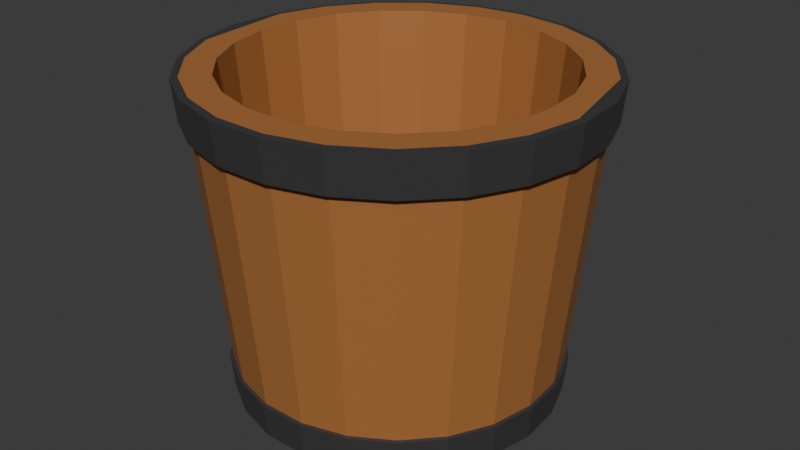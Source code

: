 # Source: Bucket_.blend  (saved by Blender 4.0.36; exported with 4.5.12 LTS)
import bpy
from mathutils import Matrix  # noqa: F401  (used for matrix-valued properties, if any)

bpy.ops.wm.read_factory_settings(use_empty=True)
scene = bpy.context.scene
scene.name = 'Scene'

# ---- collections
col_collection = bpy.data.collections.new('Collection'); scene.collection.children.link(col_collection)

# ---- materials (node trees are filled in below, after node groups)
mat_material_001 = bpy.data.materials.new('Material.001')
mat_material_001.use_transparent_shadow = False
mat_material_002 = bpy.data.materials.new('Material.002')
mat_material_002.use_transparent_shadow = False

# ---- material node trees
mat_material_001.use_nodes = True; mat_material_001.node_tree.nodes.clear()
_N = mat_material_001.node_tree.nodes; _L = mat_material_001.node_tree.links
n0 = _N.new('ShaderNodeBsdfPrincipled'); n0.name = 'Principled BSDF'; n0.location = (10, 300)
n0.inputs[0].default_value = (0.04864, 0.04682, 0.04818, 1.0)
n0.inputs[2].default_value = 0.3349
n0.inputs[3].default_value = 1.45
n1 = _N.new('ShaderNodeOutputMaterial'); n1.name = 'Material Output'; n1.location = (300, 300)
_L.new(n0.outputs[0], n1.inputs[0])
n1.is_active_output = True
mat_material_002.use_nodes = True; mat_material_002.node_tree.nodes.clear()
_N = mat_material_002.node_tree.nodes; _L = mat_material_002.node_tree.links
n0 = _N.new('ShaderNodeBsdfPrincipled'); n0.name = 'Principled BSDF'; n0.location = (10, 300)
n0.inputs[0].default_value = (0.4085, 0.1622, 0.04731, 1.0)
n0.inputs[3].default_value = 1.45
n1 = _N.new('ShaderNodeOutputMaterial'); n1.name = 'Material Output'; n1.location = (300, 300)
_L.new(n0.outputs[0], n1.inputs[0])
n1.is_active_output = True

# ---- world
world_world = bpy.data.worlds.new('World'); scene.world = world_world
world_world.use_nodes = True; world_world.node_tree.nodes.clear()
_N = world_world.node_tree.nodes; _L = world_world.node_tree.links
n0 = _N.new('ShaderNodeOutputWorld'); n0.name = 'World Output'; n0.location = (300, 300)
n1 = _N.new('ShaderNodeBackground'); n1.name = 'Background'; n1.location = (10, 300)
n1.inputs[0].default_value = (0.05088, 0.05088, 0.05088, 1.0)
_L.new(n1.outputs[0], n0.inputs[0])
n0.is_active_output = True
world_world.color = (0.05088, 0.05088, 0.05088)
world_world.use_sun_shadow = False
world_world.sun_shadow_jitter_overblur = 0.0

# ---- meshes
me_cylinder = bpy.data.meshes.new('Cylinder')
me_cylinder.from_pydata([(0.0, 1.0, -1.0), (-1.024e-09, 1.017, 1.0), (0.2698, 0.9629, -1.0), (0.2744, 0.9792, 1.0), (0.5196, 0.8544, -1.0), (0.5284, 0.8689, 1.0), (0.7308, 0.6826, -1.0), (0.7432, 0.6941, 1.0), (0.8879, 0.4601, -1.0), (0.9029, 0.4678, 1.0), (0.9791, 0.2035, -1.0), (0.9956, 0.2069, 1.0), (0.9977, -0.06824, -1.0), (1.015, -0.0694, 1.0), (0.9423, -0.3349, -1.0), (0.9582, -0.3405, 1.0), (0.817, -0.5767, -1.0), (0.8308, -0.5864, 1.0), (0.6311, -0.7757, -1.0), (0.6418, -0.7888, 1.0), (0.3984, -0.9172, -1.0), (0.4051, -0.9327, 1.0), (0.1362, -0.9907, -1.0), (0.1385, -1.007, 1.0), (-0.1362, -0.9907, -1.0), (-0.1385, -1.007, 1.0), (-0.3984, -0.9172, -1.0), (-0.4051, -0.9327, 1.0), (-0.6311, -0.7757, -1.0), (-0.6418, -0.7888, 1.0), (-0.817, -0.5767, -1.0), (-0.8308, -0.5864, 1.0), (-0.9423, -0.3349, -1.0), (-0.9582, -0.3405, 1.0), (-0.9977, -0.06824, -1.0), (-1.015, -0.0694, 1.0), (-0.9791, 0.2035, -1.0), (-0.9956, 0.2069, 1.0), (-0.8879, 0.4601, -1.0), (-0.9029, 0.4678, 1.0), (-0.7308, 0.6826, -1.0), (-0.7432, 0.6941, 1.0), (-0.5196, 0.8544, -1.0), (-0.5284, 0.8689, 1.0), (-0.2698, 0.9629, -1.0), (-0.2744, 0.9792, 1.0), (0.3231, 1.153, 1.0), (-1.024e-09, 1.198, 1.0), (0.6223, 1.023, 1.0), (0.8752, 0.8174, 1.0), (1.063, 0.551, 1.0), (1.173, 0.2437, 1.0), (1.195, -0.08173, 1.0), (1.128, -0.4011, 1.0), (0.9784, -0.6906, 1.0), (0.7558, -0.929, 1.0), (0.4771, -1.098, 1.0), (0.1631, -1.186, 1.0), (-0.1631, -1.186, 1.0), (-0.4771, -1.098, 1.0), (-0.7558, -0.929, 1.0), (-0.9784, -0.6906, 1.0), (-1.128, -0.4011, 1.0), (-1.195, -0.08173, 1.0), (-1.173, 0.2437, 1.0), (-1.063, 0.551, 1.0), (-0.8752, 0.8174, 1.0), (-0.6223, 1.023, 1.0), (-0.3231, 1.153, 1.0), (0.2512, 0.8966, 0.002007), (5.692e-09, 0.9311, 0.002007), (0.4838, 0.7956, 0.002007), (0.6805, 0.6355, 0.002007), (0.8267, 0.4284, 0.002007), (0.9116, 0.1894, 0.002007), (0.9289, -0.06354, 0.002007), (0.8774, -0.3118, 0.002007), (0.7607, -0.537, 0.002007), (0.5876, -0.7223, 0.002007), (0.371, -0.854, 0.002007), (0.1268, -0.9224, 0.002007), (-0.1268, -0.9224, 0.002007), (-0.371, -0.854, 0.002007), (-0.5876, -0.7223, 0.002007), (-0.7607, -0.537, 0.002007), (-0.8774, -0.3118, 0.002007), (-0.9289, -0.06354, 0.002007), (-0.9116, 0.1894, 0.002007), (-0.8267, 0.4284, 0.002007), (-0.6805, 0.6355, 0.002007), (-0.4838, 0.7956, 0.002007), (-0.2512, 0.8966, 0.002007), (0.2279, 0.8134, -0.8712), (7.199e-09, 0.8447, -0.8712), (0.4389, 0.7218, -0.8712), (0.6174, 0.5766, -0.8712), (0.75, 0.3886, -0.8712), (0.8271, 0.1719, -0.8712), (0.8428, -0.05765, -0.8712), (0.796, -0.2829, -0.8712), (0.6901, -0.4871, -0.8712), (0.5331, -0.6553, -0.8712), (0.3365, -0.7748, -0.8712), (0.115, -0.8369, -0.8712), (-0.115, -0.8369, -0.8712), (-0.3365, -0.7748, -0.8712), (-0.5331, -0.6553, -0.8712), (-0.6901, -0.4871, -0.8712), (-0.796, -0.2829, -0.8712), (-0.8428, -0.05765, -0.8712), (-0.8271, 0.1719, -0.8712), (-0.75, 0.3886, -0.8712), (-0.6174, 0.5766, -0.8712), (-0.4389, 0.7218, -0.8712), (-0.2279, 0.8134, -0.8712), (-8.97e-10, 1.173, 0.7518), (0.3165, 1.13, 0.7518), (0.6095, 1.002, 0.7518), (0.8573, 0.8007, 0.7518), (1.042, 0.5397, 0.7518), (1.149, 0.2387, 0.7518), (1.17, -0.08005, 0.7518), (1.105, -0.3928, 0.7518), (0.9584, -0.6765, 0.7518), (0.7403, -0.91, 0.7518), (0.4674, -1.076, 0.7518), (0.1597, -1.162, 0.7518), (-0.1597, -1.162, 0.7518), (-0.4674, -1.076, 0.7518), (-0.7403, -0.91, 0.7518), (-0.9584, -0.6765, 0.7518), (-1.105, -0.3928, 0.7518), (-1.17, -0.08005, 0.7518), (-1.149, 0.2387, 0.7518), (-1.042, 0.5397, 0.7518), (-0.8573, 0.8007, 0.7518), (-0.6095, 1.002, 0.7518), (-0.3165, 1.13, 0.7518), (0.3353, 1.197, 0.9955), (-1.024e-09, 1.243, 0.9955), (-8.97e-10, 1.218, 0.7473), (0.6457, 1.062, 0.9955), (0.9082, 0.8482, 0.9955), (1.103, 0.5717, 0.9955), (1.217, 0.2528, 0.9955), (1.24, -0.08481, 0.9955), (1.171, -0.4162, 0.9955), (1.015, -0.7166, 0.9955), (0.7843, -0.964, 0.9955), (0.4951, -1.14, 0.9955), (0.1692, -1.231, 0.9955), (-0.1692, -1.231, 0.9955), (-0.4951, -1.14, 0.9955), (-0.7843, -0.964, 0.9955), (-1.015, -0.7166, 0.9955), (-1.171, -0.4162, 0.9955), (-1.24, -0.08481, 0.9955), (-1.217, 0.2528, 0.9955), (-1.103, 0.5717, 0.9955), (-0.9082, 0.8482, 0.9955), (-0.6457, 1.062, 0.9955), (-0.3353, 1.197, 0.9955), (0.3287, 1.173, 0.7473), (0.633, 1.041, 0.7473), (0.8903, 0.8315, 0.7473), (1.082, 0.5604, 0.7473), (1.193, 0.2478, 0.7473), (1.215, -0.08313, 0.7473), (1.148, -0.4079, 0.7473), (0.9952, -0.7025, 0.7473), (0.7688, -0.945, 0.7473), (0.4853, -1.117, 0.7473), (0.1659, -1.207, 0.7473), (-0.1659, -1.207, 0.7473), (-0.4853, -1.117, 0.7473), (-0.7688, -0.945, 0.7473), (-0.9952, -0.7025, 0.7473), (-1.148, -0.4079, 0.7473), (-1.215, -0.08313, 0.7473), (-1.193, 0.2478, 0.7473), (-1.082, 0.5604, 0.7473), (-0.8903, 0.8315, 0.7473), (-0.633, 1.041, 0.7473), (-0.3287, 1.173, 0.7473), (0.2756, 0.9837, -0.7813), (0.5308, 0.8729, -0.7813), (0.7466, 0.6973, -0.7813), (0.9071, 0.47, -0.7813), (1.0, 0.2079, -0.7813), (1.019, -0.06972, -0.7813), (0.9626, -0.3421, -0.7813), (0.8346, -0.5891, -0.7813), (0.6447, -0.7925, -0.7813), (0.407, -0.937, -0.7813), (0.1391, -1.012, -0.7813), (-0.1391, -1.012, -0.7813), (-0.407, -0.937, -0.7813), (-0.6447, -0.7925, -0.7813), (-0.8346, -0.5891, -0.7813), (-0.9626, -0.3421, -0.7813), (-1.019, -0.06972, -0.7813), (-1.0, 0.2079, -0.7813), (-0.9071, 0.47, -0.7813), (-0.7466, 0.6973, -0.7813), (-0.5308, 0.8729, -0.7813), (-0.2756, 0.9837, -0.7813), (-1.12e-10, 1.022, -0.7813), (0.0, 1.021, -1.002), (0.2756, 0.9835, -1.002), (0.2814, 1.004, -0.7835), (0.5307, 0.8727, -1.002), (0.5419, 0.8912, -0.7835), (0.7465, 0.6972, -1.002), (0.7623, 0.7119, -0.7835), (0.9069, 0.4699, -1.002), (0.9261, 0.4798, -0.7835), (1.0, 0.2078, -1.002), (1.021, 0.2122, -0.7835), (1.019, -0.0697, -1.002), (1.041, -0.07118, -0.7835), (0.9624, -0.342, -1.002), (0.9828, -0.3493, -0.7835), (0.8345, -0.589, -1.002), (0.8521, -0.6015, -0.7835), (0.6446, -0.7923, -1.002), (0.6582, -0.8091, -0.7835), (0.4069, -0.9368, -1.002), (0.4155, -0.9567, -0.7835), (0.1391, -1.012, -1.002), (0.142, -1.033, -0.7835), (-0.1391, -1.012, -1.002), (-0.142, -1.033, -0.7835), (-0.4069, -0.9368, -1.002), (-0.4155, -0.9567, -0.7835), (-0.6446, -0.7923, -1.002), (-0.6582, -0.8091, -0.7835), (-0.8345, -0.589, -1.002), (-0.8521, -0.6015, -0.7835), (-0.9624, -0.342, -1.002), (-0.9828, -0.3493, -0.7835), (-1.019, -0.0697, -1.002), (-1.041, -0.07118, -0.7835), (-1.0, 0.2078, -1.002), (-1.021, 0.2122, -0.7835), (-0.9069, 0.4699, -1.002), (-0.9261, 0.4798, -0.7835), (-0.7465, 0.6972, -1.002), (-0.7623, 0.7119, -0.7835), (-0.5307, 0.8727, -1.002), (-0.5419, 0.8912, -0.7835), (-0.2756, 0.9835, -1.002), (-0.2814, 1.004, -0.7835), (-1.12e-10, 1.043, -0.7835), (0.9717, -0.06647, 0.501), (0.9032, -0.1877, 0.002007), (0.9448, -0.1963, 0.501), (0.9178, -0.3262, 0.501), (0.9864, -0.205, 1.0)], [], [(55, 56, 149, 148), (115, 137, 183, 140), (125, 124, 170, 171), (47, 46, 138, 139), (68, 47, 139, 161), (59, 60, 153, 152), (126, 125, 171, 172), (50, 51, 144, 143), (127, 126, 172, 173), (63, 64, 157, 156), (54, 55, 148, 147), (128, 127, 173, 174), (67, 68, 161, 160), (58, 59, 152, 151), (129, 128, 174, 175), (49, 50, 143, 142), (116, 115, 140, 162), (130, 129, 175, 176), (62, 63, 156, 155), (117, 116, 162, 163), (53, 54, 147, 146), (19, 17, 77, 78), (131, 130, 176, 177), (118, 117, 163, 164), (0, 2, 4, 6, 8, 10, 12, 14, 16, 18, 20, 22, 24, 26, 28, 30, 32, 34, 36, 38, 40, 42, 44), (1, 3, 46, 47), (3, 5, 48, 46), (5, 7, 49, 48), (7, 9, 50, 49), (13, 257, 15, 53, 52), (15, 17, 54, 53), (17, 19, 55, 54), (19, 21, 56, 55), (21, 23, 57, 56), (23, 25, 58, 57), (25, 27, 59, 58), (27, 29, 60, 59), (29, 31, 61, 60), (31, 33, 62, 61), (37, 39, 65, 64), (39, 41, 66, 65), (41, 43, 67, 66), (43, 45, 68, 67), (45, 1, 47, 68), (91, 90, 113, 114), (5, 3, 69, 71), (35, 33, 85, 86), (21, 19, 78, 79), (7, 5, 71, 72), (37, 35, 86, 87), (23, 21, 79, 80), (9, 7, 72, 73), (39, 37, 87, 88), (25, 23, 80, 81), (11, 9, 73, 74), (41, 39, 88, 89), (27, 25, 81, 82), (13, 11, 74, 75, 253), (43, 41, 89, 90), (29, 27, 82, 83), (255, 253, 75, 254), (45, 43, 90, 91), (31, 29, 83, 84), (17, 15, 256, 76, 77), (1, 45, 91, 70), (3, 1, 70, 69), (33, 31, 84, 85), (92, 93, 114, 113, 112, 111, 110, 109, 108, 107, 106, 105, 104, 103, 102, 101, 100, 99, 98, 97, 96, 95, 94), (84, 83, 106, 107), (77, 76, 99, 100), (70, 91, 114, 93), (69, 70, 93, 92), (85, 84, 107, 108), (78, 77, 100, 101), (71, 69, 92, 94), (86, 85, 108, 109), (79, 78, 101, 102), (72, 71, 94, 95), (87, 86, 109, 110), (80, 79, 102, 103), (73, 72, 95, 96), (88, 87, 110, 111), (81, 80, 103, 104), (74, 73, 96, 97), (89, 88, 111, 112), (82, 81, 104, 105), (75, 74, 97, 98), (90, 89, 112, 113), (83, 82, 105, 106), (76, 254, 75, 98, 99), (205, 137, 115, 206), (204, 136, 137, 205), (203, 135, 136, 204), (202, 134, 135, 203), (201, 133, 134, 202), (200, 132, 133, 201), (199, 131, 132, 200), (198, 130, 131, 199), (197, 129, 130, 198), (196, 128, 129, 197), (195, 127, 128, 196), (194, 126, 127, 195), (193, 125, 126, 194), (192, 124, 125, 193), (191, 123, 124, 192), (190, 122, 123, 191), (189, 121, 122, 190), (188, 120, 121, 189), (187, 119, 120, 188), (186, 118, 119, 187), (185, 117, 118, 186), (184, 116, 117, 185), (206, 115, 116, 184), (140, 139, 138, 162), (162, 138, 141, 163), (163, 141, 142, 164), (164, 142, 143, 165), (165, 143, 144, 166), (166, 144, 145, 167), (167, 145, 146, 168), (168, 146, 147, 169), (169, 147, 148, 170), (170, 148, 149, 171), (171, 149, 150, 172), (172, 150, 151, 173), (173, 151, 152, 174), (174, 152, 153, 175), (175, 153, 154, 176), (176, 154, 155, 177), (177, 155, 156, 178), (178, 156, 157, 179), (179, 157, 158, 180), (180, 158, 159, 181), (181, 159, 160, 182), (182, 160, 161, 183), (183, 161, 139, 140), (64, 65, 158, 157), (124, 123, 169, 170), (137, 136, 182, 183), (51, 52, 145, 144), (123, 122, 168, 169), (60, 61, 154, 153), (136, 135, 181, 182), (122, 121, 167, 168), (46, 48, 141, 138), (56, 57, 150, 149), (135, 134, 180, 181), (65, 66, 159, 158), (121, 120, 166, 167), (134, 133, 179, 180), (52, 53, 146, 145), (120, 119, 165, 166), (61, 62, 155, 154), (133, 132, 178, 179), (119, 118, 164, 165), (48, 49, 142, 141), (132, 131, 177, 178), (57, 58, 151, 150), (66, 67, 160, 159), (187, 188, 217, 215), (8, 6, 212, 214), (200, 201, 243, 241), (186, 187, 215, 213), (34, 32, 238, 240), (199, 200, 241, 239), (16, 14, 220, 222), (185, 186, 213, 211), (198, 199, 239, 237), (42, 40, 246, 248), (184, 185, 211, 209), (24, 22, 228, 230), (6, 4, 210, 212), (197, 198, 237, 235), (206, 184, 209, 252), (32, 30, 236, 238), (196, 197, 235, 233), (14, 12, 218, 220), (195, 196, 233, 231), (40, 38, 244, 246), (22, 20, 226, 228), (4, 2, 208, 210), (194, 195, 231, 229), (207, 252, 209, 208), (208, 209, 211, 210), (210, 211, 213, 212), (212, 213, 215, 214), (214, 215, 217, 216), (216, 217, 219, 218), (218, 219, 221, 220), (220, 221, 223, 222), (222, 223, 225, 224), (224, 225, 227, 226), (226, 227, 229, 228), (228, 229, 231, 230), (230, 231, 233, 232), (232, 233, 235, 234), (234, 235, 237, 236), (236, 237, 239, 238), (238, 239, 241, 240), (240, 241, 243, 242), (242, 243, 245, 244), (244, 245, 247, 246), (246, 247, 249, 248), (248, 249, 251, 250), (250, 251, 252, 207), (26, 24, 230, 232), (44, 42, 248, 250), (201, 202, 245, 243), (188, 189, 219, 217), (18, 16, 222, 224), (202, 203, 247, 245), (36, 34, 240, 242), (189, 190, 221, 219), (203, 204, 249, 247), (10, 8, 214, 216), (190, 191, 223, 221), (28, 26, 232, 234), (0, 44, 250, 207), (2, 0, 207, 208), (204, 205, 251, 249), (191, 192, 225, 223), (20, 18, 224, 226), (205, 206, 252, 251), (38, 36, 242, 244), (192, 193, 227, 225), (12, 10, 216, 218), (193, 194, 229, 227), (30, 28, 234, 236), (15, 257, 255, 256), (257, 13, 253, 255), (256, 255, 254, 76), (33, 35, 37, 62), (64, 62, 37), (63, 62, 64), (9, 11, 13, 50), (52, 50, 13), (51, 50, 52)])
me_cylinder.polygons.foreach_set('material_index', [0, 0, 0, 0, 0, 0, 0, 0, 0, 0, 0, 0, 0, 0, 0, 0, 0, 0, 0, 0, 0, 1, 0, 0, 1, 1, 1, 1, 1, 1, 1, 1, 1, 1, 1, 1, 1, 1, 1, 1, 1, 1, 1, 1, 1, 1, 1, 1, 1, 1, 1, 1, 1, 1, 1, 1, 1, 1, 1, 1, 1, 1, 1, 1, 1, 1, 1, 1, 1, 1, 1, 1, 1, 1, 1, 1, 1, 1, 1, 1, 1, 1, 1, 1, 1, 1, 1, 1, 1, 1, 1, 1, 1, 1, 1, 1, 1, 1, 1, 1, 1, 1, 1, 1, 1, 1, 1, 1, 1, 1, 1, 1, 1, 0, 0, 0, 0, 0, 0, 0, 0, 0, 0, 0, 0, 0, 0, 0, 0, 0, 0, 0, 0, 0, 0, 0, 0, 0, 0, 0, 0, 0, 0, 0, 0, 0, 0, 0, 0, 0, 0, 0, 0, 0, 0, 0, 0, 0, 0, 0, 0, 0, 0, 0, 0, 0, 0, 0, 0, 0, 0, 0, 0, 0, 0, 0, 0, 0, 0, 0, 0, 0, 0, 0, 0, 0, 0, 0, 0, 0, 0, 0, 0, 0, 0, 0, 0, 0, 0, 0, 0, 0, 0, 0, 0, 0, 0, 0, 0, 0, 0, 0, 0, 0, 0, 0, 0, 0, 0, 0, 0, 0, 0, 0, 0, 0, 0, 0, 1, 1, 1, 1, 1, 0, 1, 1, 0])
_uv = me_cylinder.uv_layers.new(name='UVMap')
_uv.uv.foreach_set('vector', [0.4015, 0.06383, 0.3456, 0.02987, 0.3456, 0.02987, 0.4015, 0.06383, 1.565e-07, 0.9379, 0.04348, 0.9379, 0.04348, 0.9379, 1.565e-07, 0.9379, 0.5652, 0.9379, 0.6087, 0.9379, 0.6087, 0.9379, 0.5652, 0.9379, 0.25, 0.49, 0.3148, 0.4811, 0.3148, 0.4811, 0.25, 0.49, 0.1852, 0.4811, 0.25, 0.49, 0.25, 0.49, 0.1852, 0.4811, 0.1544, 0.02987, 0.09854, 0.06383, 0.09854, 0.06383, 0.1544, 0.02987, 0.5217, 0.9379, 0.5652, 0.9379, 0.5652, 0.9379, 0.5217, 0.9379, 0.4631, 0.3604, 0.485, 0.2988, 0.485, 0.2988, 0.4631, 0.3604, 0.4783, 0.9379, 0.5217, 0.9379, 0.5217, 0.9379, 0.4783, 0.9379, 0.01056, 0.2336, 0.01502, 0.2988, 0.01502, 0.2988, 0.01056, 0.2336, 0.4461, 0.1116, 0.4015, 0.06383, 0.4015, 0.06383, 0.4461, 0.1116, 0.4348, 0.9379, 0.4783, 0.9379, 0.4783, 0.9379, 0.4348, 0.9379, 0.1253, 0.4551, 0.1852, 0.4811, 0.1852, 0.4811, 0.1253, 0.4551, 0.2173, 0.01224, 0.1544, 0.02987, 0.1544, 0.02987, 0.2173, 0.01224, 0.3913, 0.9379, 0.4348, 0.9379, 0.4348, 0.9379, 0.3913, 0.9379, 0.4254, 0.4138, 0.4631, 0.3604, 0.4631, 0.3604, 0.4254, 0.4138, 0.9565, 0.9379, 1.0, 0.9379, 1.0, 0.9379, 0.9565, 0.9379, 0.3478, 0.9379, 0.3913, 0.9379, 0.3913, 0.9379, 0.3478, 0.9379, 0.02386, 0.1696, 0.01056, 0.2336, 0.01056, 0.2336, 0.02386, 0.1696, 0.913, 0.9379, 0.9565, 0.9379, 0.9565, 0.9379, 0.913, 0.9379, 0.4761, 0.1696, 0.4461, 0.1116, 0.4461, 0.1116, 0.4761, 0.1696, 0.3786, 0.09192, 0.4165, 0.1325, 0.4165, 0.1325, 0.3786, 0.09192, 0.3043, 0.9379, 0.3478, 0.9379, 0.3478, 0.9379, 0.3043, 0.9379, 0.8696, 0.9379, 0.913, 0.9379, 0.913, 0.9379, 0.8696, 0.9379, 0.75, 0.49, 0.8148, 0.4811, 0.8747, 0.4551, 0.9254, 0.4138, 0.9631, 0.3604, 0.985, 0.2988, 0.9894, 0.2336, 0.9761, 0.1696, 0.9461, 0.1116, 0.9015, 0.06383, 0.8456, 0.02987, 0.7827, 0.01224, 0.7173, 0.01224, 0.6544, 0.02987, 0.5985, 0.06383, 0.5539, 0.1116, 0.5239, 0.1696, 0.5106, 0.2336, 0.515, 0.2988, 0.5369, 0.3604, 0.5746, 0.4138, 0.6253, 0.4551, 0.6852, 0.4811, 0.25, 0.4538, 0.305, 0.4462, 0.3148, 0.4811, 0.25, 0.49, 0.305, 0.4462, 0.3559, 0.4241, 0.3747, 0.4551, 0.3148, 0.4811, 0.3559, 0.4241, 0.3989, 0.3891, 0.4254, 0.4138, 0.3747, 0.4551, 0.3989, 0.3891, 0.4309, 0.3438, 0.4631, 0.3604, 0.4254, 0.4138, 0.4533, 0.2361, 0.4477, 0.2089, 0.442, 0.1818, 0.4761, 0.1696, 0.4894, 0.2336, 0.442, 0.1818, 0.4165, 0.1325, 0.4461, 0.1116, 0.4761, 0.1696, 0.4165, 0.1325, 0.3786, 0.09192, 0.4015, 0.06383, 0.4461, 0.1116, 0.3786, 0.09192, 0.3312, 0.06308, 0.3456, 0.02987, 0.4015, 0.06383, 0.3312, 0.06308, 0.2777, 0.04811, 0.2827, 0.01224, 0.3456, 0.02987, 0.2777, 0.04811, 0.2223, 0.04811, 0.2173, 0.01224, 0.2827, 0.01224, 0.2223, 0.04811, 0.1688, 0.06308, 0.1544, 0.02987, 0.2173, 0.01224, 0.1688, 0.06308, 0.1214, 0.09192, 0.09854, 0.06383, 0.1544, 0.02987, 0.1214, 0.09192, 0.08351, 0.1325, 0.05393, 0.1116, 0.09854, 0.06383, 0.08351, 0.1325, 0.05798, 0.1818, 0.02386, 0.1696, 0.05393, 0.1116, 0.05047, 0.2915, 0.06906, 0.3438, 0.03691, 0.3604, 0.01502, 0.2988, 0.06906, 0.3438, 0.1011, 0.3891, 0.0746, 0.4138, 0.03691, 0.3604, 0.1011, 0.3891, 0.1441, 0.4241, 0.1253, 0.4551, 0.0746, 0.4138, 0.1441, 0.4241, 0.195, 0.4462, 0.1852, 0.4811, 0.1253, 0.4551, 0.195, 0.4462, 0.25, 0.4538, 0.25, 0.49, 0.1852, 0.4811, 0.195, 0.4462, 0.1441, 0.4241, 0.1441, 0.4241, 0.195, 0.4462, 0.3559, 0.4241, 0.305, 0.4462, 0.305, 0.4462, 0.3559, 0.4241, 0.04669, 0.2361, 0.05798, 0.1818, 0.05798, 0.1818, 0.04669, 0.2361, 0.3312, 0.06308, 0.3786, 0.09192, 0.3786, 0.09192, 0.3312, 0.06308, 0.3989, 0.3891, 0.3559, 0.4241, 0.3559, 0.4241, 0.3989, 0.3891, 0.05047, 0.2915, 0.04669, 0.2361, 0.04669, 0.2361, 0.05047, 0.2915, 0.2777, 0.04811, 0.3312, 0.06308, 0.3312, 0.06308, 0.2777, 0.04811, 0.4309, 0.3438, 0.3989, 0.3891, 0.3989, 0.3891, 0.4309, 0.3438, 0.06906, 0.3438, 0.05047, 0.2915, 0.05047, 0.2915, 0.06906, 0.3438, 0.2223, 0.04811, 0.2777, 0.04811, 0.2777, 0.04811, 0.2223, 0.04811, 0.4495, 0.2915, 0.4309, 0.3438, 0.4309, 0.3438, 0.4495, 0.2915, 0.1011, 0.3891, 0.06906, 0.3438, 0.06906, 0.3438, 0.1011, 0.3891, 0.1688, 0.06308, 0.2223, 0.04811, 0.2223, 0.04811, 0.1688, 0.06308, 0.4533, 0.2361, 0.4495, 0.2915, 0.4495, 0.2915, 0.4533, 0.2361, 0.4533, 0.2361, 0.1441, 0.4241, 0.1011, 0.3891, 0.1011, 0.3891, 0.1441, 0.4241, 0.1214, 0.09192, 0.1688, 0.06308, 0.1688, 0.06308, 0.1214, 0.09192, 0.4477, 0.2089, 0.4533, 0.2361, 0.4533, 0.2361, 0.4477, 0.2089, 0.195, 0.4462, 0.1441, 0.4241, 0.1441, 0.4241, 0.195, 0.4462, 0.08351, 0.1325, 0.1214, 0.09192, 0.1214, 0.09192, 0.08351, 0.1325, 0.4165, 0.1325, 0.442, 0.1818, 0.442, 0.1818, 0.442, 0.1818, 0.4165, 0.1325, 0.25, 0.4538, 0.195, 0.4462, 0.195, 0.4462, 0.25, 0.4538, 0.305, 0.4462, 0.25, 0.4538, 0.25, 0.4538, 0.305, 0.4462, 0.05798, 0.1818, 0.08351, 0.1325, 0.08351, 0.1325, 0.05798, 0.1818, 0.305, 0.4462, 0.25, 0.4538, 0.195, 0.4462, 0.1441, 0.4241, 0.1011, 0.3891, 0.06906, 0.3438, 0.05047, 0.2915, 0.04669, 0.2361, 0.05798, 0.1818, 0.08351, 0.1325, 0.1214, 0.09192, 0.1688, 0.06308, 0.2223, 0.04811, 0.2777, 0.04811, 0.3312, 0.06308, 0.3786, 0.09192, 0.4165, 0.1325, 0.442, 0.1818, 0.4533, 0.2361, 0.4495, 0.2915, 0.4309, 0.3438, 0.3989, 0.3891, 0.3559, 0.4241, 0.08351, 0.1325, 0.1214, 0.09192, 0.1214, 0.09192, 0.08351, 0.1325, 0.4165, 0.1325, 0.442, 0.1818, 0.442, 0.1818, 0.4165, 0.1325, 0.25, 0.4538, 0.195, 0.4462, 0.195, 0.4462, 0.25, 0.4538, 0.305, 0.4462, 0.25, 0.4538, 0.25, 0.4538, 0.305, 0.4462, 0.05798, 0.1818, 0.08351, 0.1325, 0.08351, 0.1325, 0.05798, 0.1818, 0.3786, 0.09192, 0.4165, 0.1325, 0.4165, 0.1325, 0.3786, 0.09192, 0.3559, 0.4241, 0.305, 0.4462, 0.305, 0.4462, 0.3559, 0.4241, 0.04669, 0.2361, 0.05798, 0.1818, 0.05798, 0.1818, 0.04669, 0.2361, 0.3312, 0.06308, 0.3786, 0.09192, 0.3786, 0.09192, 0.3312, 0.06308, 0.3989, 0.3891, 0.3559, 0.4241, 0.3559, 0.4241, 0.3989, 0.3891, 0.05047, 0.2915, 0.04669, 0.2361, 0.04669, 0.2361, 0.05047, 0.2915, 0.2777, 0.04811, 0.3312, 0.06308, 0.3312, 0.06308, 0.2777, 0.04811, 0.4309, 0.3438, 0.3989, 0.3891, 0.3989, 0.3891, 0.4309, 0.3438, 0.06906, 0.3438, 0.05047, 0.2915, 0.05047, 0.2915, 0.06906, 0.3438, 0.2223, 0.04811, 0.2777, 0.04811, 0.2777, 0.04811, 0.2223, 0.04811, 0.4495, 0.2915, 0.4309, 0.3438, 0.4309, 0.3438, 0.4495, 0.2915, 0.1011, 0.3891, 0.06906, 0.3438, 0.06906, 0.3438, 0.1011, 0.3891, 0.1688, 0.06308, 0.2223, 0.04811, 0.2223, 0.04811, 0.1688, 0.06308, 0.4533, 0.2361, 0.4495, 0.2915, 0.4495, 0.2915, 0.4533, 0.2361, 0.1441, 0.4241, 0.1011, 0.3891, 0.1011, 0.3891, 0.1441, 0.4241, 0.1214, 0.09192, 0.1688, 0.06308, 0.1688, 0.06308, 0.1214, 0.09192, 0.442, 0.1818, 0.4477, 0.2089, 0.4533, 0.2361, 0.4533, 0.2361, 0.442, 0.1818, 0.04348, 0.5547, 0.04348, 0.9379, 1.565e-07, 0.9379, 1.565e-07, 0.5547, 0.08696, 0.5547, 0.08696, 0.9379, 0.04348, 0.9379, 0.04348, 0.5547, 0.1304, 0.5547, 0.1304, 0.9379, 0.08696, 0.9379, 0.08696, 0.5547, 0.1739, 0.5547, 0.1739, 0.9379, 0.1304, 0.9379, 0.1304, 0.5547, 0.2174, 0.5547, 0.2174, 0.9379, 0.1739, 0.9379, 0.1739, 0.5547, 0.2609, 0.5547, 0.2609, 0.9379, 0.2174, 0.9379, 0.2174, 0.5547, 0.3043, 0.5547, 0.3043, 0.9379, 0.2609, 0.9379, 0.2609, 0.5547, 0.3478, 0.5547, 0.3478, 0.9379, 0.3043, 0.9379, 0.3043, 0.5547, 0.3913, 0.5547, 0.3913, 0.9379, 0.3478, 0.9379, 0.3478, 0.5547, 0.4348, 0.5547, 0.4348, 0.9379, 0.3913, 0.9379, 0.3913, 0.5547, 0.4783, 0.5547, 0.4783, 0.9379, 0.4348, 0.9379, 0.4348, 0.5547, 0.5217, 0.5547, 0.5217, 0.9379, 0.4783, 0.9379, 0.4783, 0.5547, 0.5652, 0.5547, 0.5652, 0.9379, 0.5217, 0.9379, 0.5217, 0.5547, 0.6087, 0.5547, 0.6087, 0.9379, 0.5652, 0.9379, 0.5652, 0.5547, 0.6522, 0.5547, 0.6522, 0.9379, 0.6087, 0.9379, 0.6087, 0.5547, 0.6957, 0.5547, 0.6957, 0.9379, 0.6522, 0.9379, 0.6522, 0.5547, 0.7391, 0.5547, 0.7391, 0.9379, 0.6957, 0.9379, 0.6957, 0.5547, 0.7826, 0.5547, 0.7826, 0.9379, 0.7391, 0.9379, 0.7391, 0.5547, 0.8261, 0.5547, 0.8261, 0.9379, 0.7826, 0.9379, 0.7826, 0.5547, 0.8696, 0.5547, 0.8696, 0.9379, 0.8261, 0.9379, 0.8261, 0.5547, 0.913, 0.5547, 0.913, 0.9379, 0.8696, 0.9379, 0.8696, 0.5547, 0.9565, 0.5547, 0.9565, 0.9379, 0.913, 0.9379, 0.913, 0.5547, 1.0, 0.5547, 1.0, 0.9379, 0.9565, 0.9379, 0.9565, 0.5547, 1.0, 0.9379, 1.0, 1.0, 0.9565, 1.0, 0.9565, 0.9379, 0.9565, 0.9379, 0.9565, 1.0, 0.913, 1.0, 0.913, 0.9379, 0.913, 0.9379, 0.913, 1.0, 0.8696, 1.0, 0.8696, 0.9379, 0.8696, 0.9379, 0.8696, 1.0, 0.8261, 1.0, 0.8261, 0.9379, 0.8261, 0.9379, 0.8261, 1.0, 0.7826, 1.0, 0.7826, 0.9379, 0.7826, 0.9379, 0.7826, 1.0, 0.7391, 1.0, 0.7391, 0.9379, 0.7391, 0.9379, 0.7391, 1.0, 0.6957, 1.0, 0.6957, 0.9379, 0.6957, 0.9379, 0.6957, 1.0, 0.6522, 1.0, 0.6522, 0.9379, 0.6522, 0.9379, 0.6522, 1.0, 0.6087, 1.0, 0.6087, 0.9379, 0.6087, 0.9379, 0.6087, 1.0, 0.5652, 1.0, 0.5652, 0.9379, 0.5652, 0.9379, 0.5652, 1.0, 0.5217, 1.0, 0.5217, 0.9379, 0.5217, 0.9379, 0.5217, 1.0, 0.4783, 1.0, 0.4783, 0.9379, 0.4783, 0.9379, 0.4783, 1.0, 0.4348, 1.0, 0.4348, 0.9379, 0.4348, 0.9379, 0.4348, 1.0, 0.3913, 1.0, 0.3913, 0.9379, 0.3913, 0.9379, 0.3913, 1.0, 0.3478, 1.0, 0.3478, 0.9379, 0.3478, 0.9379, 0.3478, 1.0, 0.3043, 1.0, 0.3043, 0.9379, 0.3043, 0.9379, 0.3043, 1.0, 0.2609, 1.0, 0.2609, 0.9379, 0.2609, 0.9379, 0.2609, 1.0, 0.2174, 1.0, 0.2174, 0.9379, 0.2174, 0.9379, 0.2174, 1.0, 0.1739, 1.0, 0.1739, 0.9379, 0.1739, 0.9379, 0.1739, 1.0, 0.1304, 1.0, 0.1304, 0.9379, 0.1304, 0.9379, 0.1304, 1.0, 0.08696, 1.0, 0.08696, 0.9379, 0.08696, 0.9379, 0.08696, 1.0, 0.04348, 1.0, 0.04348, 0.9379, 0.04348, 0.9379, 0.04348, 1.0, 1.565e-07, 1.0, 1.565e-07, 0.9379, 0.01502, 0.2988, 0.03691, 0.3604, 0.03691, 0.3604, 0.01502, 0.2988, 0.6087, 0.9379, 0.6522, 0.9379, 0.6522, 0.9379, 0.6087, 0.9379, 0.04348, 0.9379, 0.08696, 0.9379, 0.08696, 0.9379, 0.04348, 0.9379, 0.485, 0.2988, 0.4894, 0.2336, 0.4894, 0.2336, 0.485, 0.2988, 0.6522, 0.9379, 0.6957, 0.9379, 0.6957, 0.9379, 0.6522, 0.9379, 0.09854, 0.06383, 0.05393, 0.1116, 0.05393, 0.1116, 0.09854, 0.06383, 0.08696, 0.9379, 0.1304, 0.9379, 0.1304, 0.9379, 0.08696, 0.9379, 0.6957, 0.9379, 0.7391, 0.9379, 0.7391, 0.9379, 0.6957, 0.9379, 0.3148, 0.4811, 0.3747, 0.4551, 0.3747, 0.4551, 0.3148, 0.4811, 0.3456, 0.02987, 0.2827, 0.01224, 0.2827, 0.01224, 0.3456, 0.02987, 0.1304, 0.9379, 0.1739, 0.9379, 0.1739, 0.9379, 0.1304, 0.9379, 0.03691, 0.3604, 0.0746, 0.4138, 0.0746, 0.4138, 0.03691, 0.3604, 0.7391, 0.9379, 0.7826, 0.9379, 0.7826, 0.9379, 0.7391, 0.9379, 0.1739, 0.9379, 0.2174, 0.9379, 0.2174, 0.9379, 0.1739, 0.9379, 0.4894, 0.2336, 0.4761, 0.1696, 0.4761, 0.1696, 0.4894, 0.2336, 0.7826, 0.9379, 0.8261, 0.9379, 0.8261, 0.9379, 0.7826, 0.9379, 0.05393, 0.1116, 0.02386, 0.1696, 0.02386, 0.1696, 0.05393, 0.1116, 0.2174, 0.9379, 0.2609, 0.9379, 0.2609, 0.9379, 0.2174, 0.9379, 0.8261, 0.9379, 0.8696, 0.9379, 0.8696, 0.9379, 0.8261, 0.9379, 0.3747, 0.4551, 0.4254, 0.4138, 0.4254, 0.4138, 0.3747, 0.4551, 0.2609, 0.9379, 0.3043, 0.9379, 0.3043, 0.9379, 0.2609, 0.9379, 0.2827, 0.01224, 0.2173, 0.01224, 0.2173, 0.01224, 0.2827, 0.01224, 0.0746, 0.4138, 0.1253, 0.4551, 0.1253, 0.4551, 0.0746, 0.4138, 0.8261, 0.5547, 0.7826, 0.5547, 0.7826, 0.5547, 0.8261, 0.5547, 0.9631, 0.3604, 0.9254, 0.4138, 0.9254, 0.4138, 0.9631, 0.3604, 0.2609, 0.5547, 0.2174, 0.5547, 0.2174, 0.5547, 0.2609, 0.5547, 0.8696, 0.5547, 0.8261, 0.5547, 0.8261, 0.5547, 0.8696, 0.5547, 0.5106, 0.2336, 0.5239, 0.1696, 0.5239, 0.1696, 0.5106, 0.2336, 0.3043, 0.5547, 0.2609, 0.5547, 0.2609, 0.5547, 0.3043, 0.5547, 0.9461, 0.1116, 0.9761, 0.1696, 0.9761, 0.1696, 0.9461, 0.1116, 0.913, 0.5547, 0.8696, 0.5547, 0.8696, 0.5547, 0.913, 0.5547, 0.3478, 0.5547, 0.3043, 0.5547, 0.3043, 0.5547, 0.3478, 0.5547, 0.6253, 0.4551, 0.5746, 0.4138, 0.5746, 0.4138, 0.6253, 0.4551, 0.9565, 0.5547, 0.913, 0.5547, 0.913, 0.5547, 0.9565, 0.5547, 0.7173, 0.01224, 0.7827, 0.01224, 0.7827, 0.01224, 0.7173, 0.01224, 0.9254, 0.4138, 0.8747, 0.4551, 0.8747, 0.4551, 0.9254, 0.4138, 0.3913, 0.5547, 0.3478, 0.5547, 0.3478, 0.5547, 0.3913, 0.5547, 1.0, 0.5547, 0.9565, 0.5547, 0.9565, 0.5547, 1.0, 0.5547, 0.5239, 0.1696, 0.5539, 0.1116, 0.5539, 0.1116, 0.5239, 0.1696, 0.4348, 0.5547, 0.3913, 0.5547, 0.3913, 0.5547, 0.4348, 0.5547, 0.9761, 0.1696, 0.9894, 0.2336, 0.9894, 0.2336, 0.9761, 0.1696, 0.4783, 0.5547, 0.4348, 0.5547, 0.4348, 0.5547, 0.4783, 0.5547, 0.5746, 0.4138, 0.5369, 0.3604, 0.5369, 0.3604, 0.5746, 0.4138, 0.7827, 0.01224, 0.8456, 0.02987, 0.8456, 0.02987, 0.7827, 0.01224, 0.8747, 0.4551, 0.8148, 0.4811, 0.8148, 0.4811, 0.8747, 0.4551, 0.5217, 0.5547, 0.4783, 0.5547, 0.4783, 0.5547, 0.5217, 0.5547, 1.0, 0.5, 1.0, 0.5547, 0.9565, 0.5547, 0.9565, 0.5, 0.9565, 0.5, 0.9565, 0.5547, 0.913, 0.5547, 0.913, 0.5, 0.913, 0.5, 0.913, 0.5547, 0.8696, 0.5547, 0.8696, 0.5, 0.8696, 0.5, 0.8696, 0.5547, 0.8261, 0.5547, 0.8261, 0.5, 0.8261, 0.5, 0.8261, 0.5547, 0.7826, 0.5547, 0.7826, 0.5, 0.7826, 0.5, 0.7826, 0.5547, 0.7391, 0.5547, 0.7391, 0.5, 0.7391, 0.5, 0.7391, 0.5547, 0.6957, 0.5547, 0.6957, 0.5, 0.6957, 0.5, 0.6957, 0.5547, 0.6522, 0.5547, 0.6522, 0.5, 0.6522, 0.5, 0.6522, 0.5547, 0.6087, 0.5547, 0.6087, 0.5, 0.6087, 0.5, 0.6087, 0.5547, 0.5652, 0.5547, 0.5652, 0.5, 0.5652, 0.5, 0.5652, 0.5547, 0.5217, 0.5547, 0.5217, 0.5, 0.5217, 0.5, 0.5217, 0.5547, 0.4783, 0.5547, 0.4783, 0.5, 0.4783, 0.5, 0.4783, 0.5547, 0.4348, 0.5547, 0.4348, 0.5, 0.4348, 0.5, 0.4348, 0.5547, 0.3913, 0.5547, 0.3913, 0.5, 0.3913, 0.5, 0.3913, 0.5547, 0.3478, 0.5547, 0.3478, 0.5, 0.3478, 0.5, 0.3478, 0.5547, 0.3043, 0.5547, 0.3043, 0.5, 0.3043, 0.5, 0.3043, 0.5547, 0.2609, 0.5547, 0.2609, 0.5, 0.2609, 0.5, 0.2609, 0.5547, 0.2174, 0.5547, 0.2174, 0.5, 0.2174, 0.5, 0.2174, 0.5547, 0.1739, 0.5547, 0.1739, 0.5, 0.1739, 0.5, 0.1739, 0.5547, 0.1304, 0.5547, 0.1304, 0.5, 0.1304, 0.5, 0.1304, 0.5547, 0.08696, 0.5547, 0.08696, 0.5, 0.08696, 0.5, 0.08696, 0.5547, 0.04348, 0.5547, 0.04348, 0.5, 0.04348, 0.5, 0.04348, 0.5547, 1.565e-07, 0.5547, 1.565e-07, 0.5, 0.6544, 0.02987, 0.7173, 0.01224, 0.7173, 0.01224, 0.6544, 0.02987, 0.6852, 0.4811, 0.6253, 0.4551, 0.6253, 0.4551, 0.6852, 0.4811, 0.2174, 0.5547, 0.1739, 0.5547, 0.1739, 0.5547, 0.2174, 0.5547, 0.7826, 0.5547, 0.7391, 0.5547, 0.7391, 0.5547, 0.7826, 0.5547, 0.9015, 0.06383, 0.9461, 0.1116, 0.9461, 0.1116, 0.9015, 0.06383, 0.1739, 0.5547, 0.1304, 0.5547, 0.1304, 0.5547, 0.1739, 0.5547, 0.515, 0.2988, 0.5106, 0.2336, 0.5106, 0.2336, 0.515, 0.2988, 0.7391, 0.5547, 0.6957, 0.5547, 0.6957, 0.5547, 0.7391, 0.5547, 0.1304, 0.5547, 0.08696, 0.5547, 0.08696, 0.5547, 0.1304, 0.5547, 0.985, 0.2988, 0.9631, 0.3604, 0.9631, 0.3604, 0.985, 0.2988, 0.6957, 0.5547, 0.6522, 0.5547, 0.6522, 0.5547, 0.6957, 0.5547, 0.5985, 0.06383, 0.6544, 0.02987, 0.6544, 0.02987, 0.5985, 0.06383, 0.75, 0.49, 0.6852, 0.4811, 0.6852, 0.4811, 0.75, 0.49, 0.8148, 0.4811, 0.75, 0.49, 0.75, 0.49, 0.8148, 0.4811, 0.08696, 0.5547, 0.04348, 0.5547, 0.04348, 0.5547, 0.08696, 0.5547, 0.6522, 0.5547, 0.6087, 0.5547, 0.6087, 0.5547, 0.6522, 0.5547, 0.8456, 0.02987, 0.9015, 0.06383, 0.9015, 0.06383, 0.8456, 0.02987, 0.04348, 0.5547, 1.565e-07, 0.5547, 1.565e-07, 0.5547, 0.04348, 0.5547, 0.5369, 0.3604, 0.515, 0.2988, 0.515, 0.2988, 0.5369, 0.3604, 0.6087, 0.5547, 0.5652, 0.5547, 0.5652, 0.5547, 0.6087, 0.5547, 0.9894, 0.2336, 0.985, 0.2988, 0.985, 0.2988, 0.9894, 0.2336, 0.5652, 0.5547, 0.5217, 0.5547, 0.5217, 0.5547, 0.5652, 0.5547, 0.5539, 0.1116, 0.5985, 0.06383, 0.5985, 0.06383, 0.5539, 0.1116, 0.442, 0.1818, 0.4477, 0.2089, 0.4477, 0.2089, 0.442, 0.1818, 0.4477, 0.2089, 0.4533, 0.2361, 0.4533, 0.2361, 0.4477, 0.2089, 0.442, 0.1818, 0.4477, 0.2089, 0.4477, 0.2089, 0.442, 0.1818, 0.05798, 0.1818, 0.04669, 0.2361, 0.05047, 0.2915, 0.02386, 0.1696, 0.01502, 0.2988, 0.02386, 0.1696, 0.05047, 0.2915, 0.01056, 0.2336, 0.02386, 0.1696, 0.01502, 0.2988, 0.4309, 0.3438, 0.4495, 0.2915, 0.4533, 0.2361, 0.4631, 0.3604, 0.4894, 0.2336, 0.4631, 0.3604, 0.4533, 0.2361, 0.485, 0.2988, 0.4631, 0.3604, 0.4894, 0.2336])
me_cylinder.materials.append(mat_material_001)
me_cylinder.materials.append(mat_material_002)
me_cylinder.update()

# ---- objects
ob_cylinder = bpy.data.objects.new('Cylinder', me_cylinder)

# ---- transforms, parenting, visibility, modifiers, constraints
ob_cylinder.location = (0.0, 0.0, 0.0)

# ---- collection membership
col_collection.objects.link(ob_cylinder)

# ---- scene / render settings (as saved in the file)
scene.frame_start = 1; scene.frame_end = 250; scene.frame_set(1)
scene.render.engine = 'BLENDER_EEVEE_NEXT'
scene.cycles.sampling_pattern = 'TABULATED_SOBOL'
bpy.context.view_layer.update()

# ---- added for rendering (the .blend has no active camera and no usable light): camera, sun
cam_auto = bpy.data.cameras.new('AutoCamera')
cam_auto.lens = 50.0
cam_auto.sensor_width = 36.0
cam_auto.clip_end = 1000.0
ob_auto_camera = bpy.data.objects.new('AutoCamera', cam_auto)
scene.collection.objects.link(ob_auto_camera)
ob_auto_camera.location = (3.7328, -4.47357, 2.98518)
ob_auto_camera.rotation_euler = (1.09748, -7.21219e-08, 0.694738)
scene.camera = ob_auto_camera
light_auto_sun = bpy.data.lights.new('AutoSun', 'SUN')
light_auto_sun.energy = 3.0
light_auto_sun.angle = 0.0523599
ob_auto_sun = bpy.data.objects.new('AutoSun', light_auto_sun)
scene.collection.objects.link(ob_auto_sun)
ob_auto_sun.rotation_euler = (0.872665, 0.174533, 0.523599)
bpy.context.view_layer.update()
